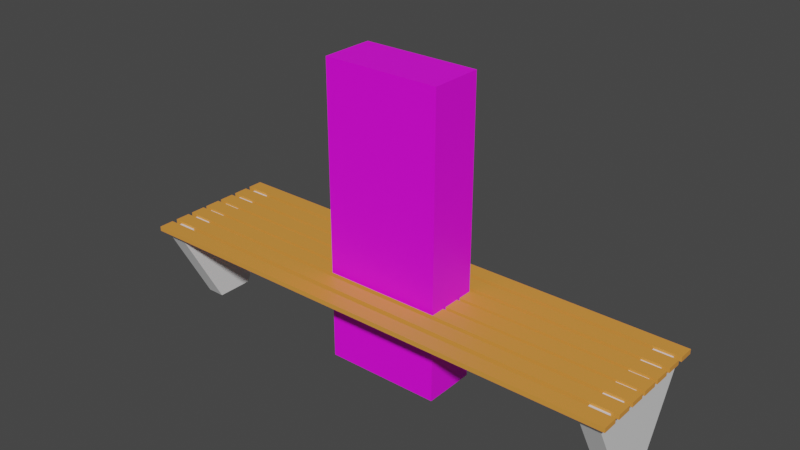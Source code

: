 # Source: Bench.blend  (saved by Blender 2.92.15; exported with 4.5.12 LTS)
import bpy
from mathutils import Matrix  # noqa: F401  (used for matrix-valued properties, if any)

bpy.ops.wm.read_factory_settings(use_empty=True)
scene = bpy.context.scene
scene.name = 'Scene'

# ---- collections
col_collection = bpy.data.collections.new('Collection'); scene.collection.children.link(col_collection)

# ---- images (referenced by path relative to the original .blend; pixels are not part of the script)
import os
ASSET_DIR = os.environ.get("B2B_ASSET_DIR", "")  # directory of the original .blend (textures are referenced by path, not embedded)
HERE = os.path.dirname(os.path.abspath(__file__))  # packed textures are extracted next to this script under _unpacked/

def load_image(name, relpath, width, height, colorspace="sRGB"):
    """Load a texture the original file referenced (path relative to the .blend, or extracted next to this script)."""
    p = next((c for c in (os.path.join(HERE, relpath), os.path.join(ASSET_DIR, relpath)) if relpath and os.path.exists(c)), "")
    if p:
        img = bpy.data.images.load(p, check_existing=True)
        img.name = name
    else:  # same state as the original file: an image datablock whose file is absent (Cycles renders it pink)
        img = bpy.data.images.new(name, width, height)
        img.source = "FILE"
        img.filepath = "//" + (relpath or name)
    img.colorspace_settings.name = colorspace
    return img
img_humandummy_png = load_image('HumanDummy.png', 'HumanDummy.png', 1024, 1024, 'sRGB')

# ---- materials (node trees are filled in below, after node groups)
mat_wood = bpy.data.materials.new('Wood')
mat_wood.use_transparent_shadow = False
mat_beton = bpy.data.materials.new('Beton')
mat_beton.use_transparent_shadow = False
mat_human = bpy.data.materials.new('Human')
mat_human.use_transparent_shadow = False

# ---- material node trees
mat_wood.use_nodes = True; mat_wood.node_tree.nodes.clear()
_N = mat_wood.node_tree.nodes; _L = mat_wood.node_tree.links
n0 = _N.new('ShaderNodeBsdfPrincipled'); n0.name = 'Principled BSDF'; n0.location = (10, 300)
n0.distribution = 'GGX'
n0.subsurface_method = 'BURLEY'
n0.inputs[0].default_value = (0.8, 0.3132, 0.05313, 1.0)
n0.inputs[3].default_value = 1.45
n0.inputs[27].default_value = (0.0, 0.0, 0.0, 1.0)
n0.inputs[28].default_value = 1.0
n1 = _N.new('ShaderNodeOutputMaterial'); n1.name = 'Material Output'; n1.location = (300, 300)
_L.new(n0.outputs[0], n1.inputs[0])
n1.is_active_output = True
mat_beton.use_nodes = True; mat_beton.node_tree.nodes.clear()
_N = mat_beton.node_tree.nodes; _L = mat_beton.node_tree.links
n0 = _N.new('ShaderNodeBsdfPrincipled'); n0.name = 'Principled BSDF'; n0.location = (10, 300)
n0.distribution = 'GGX'
n0.subsurface_method = 'BURLEY'
n0.inputs[3].default_value = 1.45
n0.inputs[27].default_value = (0.0, 0.0, 0.0, 1.0)
n0.inputs[28].default_value = 1.0
n1 = _N.new('ShaderNodeOutputMaterial'); n1.name = 'Material Output'; n1.location = (300, 300)
_L.new(n0.outputs[0], n1.inputs[0])
n1.is_active_output = True
mat_human.use_nodes = True; mat_human.node_tree.nodes.clear()
_N = mat_human.node_tree.nodes; _L = mat_human.node_tree.links
n0 = _N.new('ShaderNodeBsdfPrincipled'); n0.name = 'Principled BSDF'; n0.location = (10, 300)
n0.distribution = 'GGX'
n0.subsurface_method = 'BURLEY'
n0.inputs[3].default_value = 1.45
n0.inputs[27].default_value = (0.0, 0.0, 0.0, 1.0)
n0.inputs[28].default_value = 1.0
n1 = _N.new('ShaderNodeOutputMaterial'); n1.name = 'Material Output'; n1.location = (300, 300)
n2 = _N.new('ShaderNodeTexImage'); n2.name = 'Image Texture'; n2.location = (-280, 280)
n2.image = img_humandummy_png
_L.new(n0.outputs[0], n1.inputs[0])
_L.new(n2.outputs[0], n0.inputs[0])
n1.is_active_output = True

# ---- world
world_world = bpy.data.worlds.new('World'); scene.world = world_world
world_world.use_nodes = True; world_world.node_tree.nodes.clear()
_N = world_world.node_tree.nodes; _L = world_world.node_tree.links
n0 = _N.new('ShaderNodeOutputWorld'); n0.name = 'World Output'; n0.location = (300, 300)
n1 = _N.new('ShaderNodeBackground'); n1.name = 'Background'; n1.location = (10, 300)
n1.inputs[0].default_value = (0.05088, 0.05088, 0.05088, 1.0)
_L.new(n1.outputs[0], n0.inputs[0])
n0.is_active_output = True
world_world.color = (0.05088, 0.05088, 0.05088)
world_world.use_sun_shadow = False
world_world.sun_shadow_jitter_overblur = 0.0

# ---- meshes
me_cube_001 = bpy.data.meshes.new('Cube.001')
me_cube_001.from_pydata([(1.195, 0.0, -0.004917), (1.195, 0.0, 0.4656), (1.195, 0.09808, -0.004917), (1.195, 0.3441, 0.4656), (1.292, 0.0, -0.004917), (1.292, 0.0, 0.4656), (1.292, 0.09808, -0.004917), (1.292, 0.3441, 0.4656), (0.0, 0.06286, 0.454), (0.0, 0.06286, 0.4786), (0.0, 0.1433, 0.454), (0.0, 0.1433, 0.4786), (1.33, 0.06286, 0.454), (1.33, 0.06286, 0.4786), (1.33, 0.1433, 0.454), (1.33, 0.1433, 0.4786), (0.0, 0.1682, 0.454), (0.0, 0.1682, 0.4786), (0.0, 0.2487, 0.454), (0.0, 0.2487, 0.4786), (1.33, 0.1682, 0.454), (1.33, 0.1682, 0.4786), (1.33, 0.2487, 0.454), (1.33, 0.2487, 0.4786), (0.0, 0.0, 0.454), (0.0, 0.0, 0.4786), (0.0, 0.04274, 0.454), (0.0, 0.04274, 0.4786), (1.33, 0.0, 0.454), (1.33, 0.0, 0.4786), (1.33, 0.04274, 0.454), (1.33, 0.04274, 0.4786), (0.0, 0.2774, 0.454), (0.0, 0.2774, 0.4786), (0.0, 0.3578, 0.454), (0.0, 0.3578, 0.4786), (1.33, 0.2774, 0.454), (1.33, 0.2774, 0.4786), (1.33, 0.3578, 0.454), (1.33, 0.3578, 0.4786)], [], [(0, 1, 3, 2), (2, 3, 7, 6), (6, 7, 5, 4), (7, 3, 1, 5), (18, 19, 23, 22), (10, 11, 15, 14), (14, 15, 13, 12), (12, 13, 9, 8), (10, 14, 12, 8), (15, 11, 9, 13), (22, 23, 21, 20), (20, 21, 17, 16), (18, 22, 20, 16), (23, 19, 17, 21), (26, 27, 31, 30), (30, 31, 29, 28), (28, 29, 25, 24), (26, 30, 28, 24), (31, 27, 25, 29), (34, 35, 39, 38), (38, 39, 37, 36), (36, 37, 33, 32), (34, 38, 36, 32), (39, 35, 33, 37)])
me_cube_001.polygons.foreach_set('material_index', [1, 1, 1, 1, 0, 0, 0, 0, 0, 0, 0, 0, 0, 0, 0, 0, 0, 0, 0, 0, 0, 0, 0, 0])
_k = set([(5, 7)])
me_cube_001.attributes.new('sharp_edge', 'BOOLEAN', 'EDGE').data.foreach_set('value', [ (min(e.vertices), max(e.vertices)) in _k for e in me_cube_001.edges])
_uv = me_cube_001.uv_layers.new(name='UVMap')
_uv.uv.foreach_set('vector', [0.1256, 9.772e-05, 0.9999, 9.74e-05, 0.9999, 0.434, 0.1256, 0.1112, 0.1256, 0.1112, 0.9999, 0.434, 0.8429, 0.5249, 0.07547, 0.2468, 0.07547, 0.2468, 0.8429, 0.5249, 0.8108, 0.9432, 9.74e-05, 0.3498, 0.8429, 0.5249, 0.9999, 0.434, 0.9824, 0.949, 0.8108, 0.9432, 1.746, 0.1732, 1.746, 0.2296, -1.31, 0.2296, -1.31, 0.1732, 1.746, 0.1167, 1.746, 0.1732, -1.31, 0.1732, -1.31, 0.1167, -1.31, -0.1091, -1.31, -0.1655, -1.125, -0.1655, -1.125, -0.1091, 1.746, 0.06028, 1.746, 0.1167, -1.31, 0.1167, -1.31, 0.06028, -1.31, 0.9807, 1.746, 0.9807, 1.746, 1.166, -1.31, 1.166, -1.31, 0.7958, 1.746, 0.7958, 1.746, 0.9807, -1.31, 0.9807, -0.9405, -0.1655, -0.9405, -0.1091, -1.125, -0.1091, -1.125, -0.1655, 1.746, 0.003825, 1.746, 0.06028, -1.31, 0.06028, -1.31, 0.003825, -1.31, 0.6109, 1.746, 0.6109, 1.746, 0.7958, -1.31, 0.7958, -1.31, 0.4261, 1.746, 0.4261, 1.746, 0.6109, -1.31, 0.6109, 1.746, -0.05263, 1.746, 0.003825, -1.31, 0.003825, -1.31, -0.05263, -0.8423, -0.1655, -0.8423, -0.1091, -0.9405, -0.1091, -0.9405, -0.1655, 1.746, -0.1091, 1.746, -0.05263, -1.31, -0.05263, -1.31, -0.1091, -1.31, 0.3278, 1.746, 0.3278, 1.746, 0.4261, -1.31, 0.4261, -1.31, 0.2296, 1.746, 0.2296, 1.746, 0.3278, -1.31, 0.3278, 1.746, 0.1732, 1.746, 0.2296, -1.31, 0.2296, -1.31, 0.1732, -0.9405, -0.1655, -0.9405, -0.1091, -1.125, -0.1091, -1.125, -0.1655, 1.746, 0.003825, 1.746, 0.06028, -1.31, 0.06028, -1.31, 0.003825, -1.31, 0.6109, 1.746, 0.6109, 1.746, 0.7958, -1.31, 0.7958, -1.31, 0.4261, 1.746, 0.4261, 1.746, 0.6109, -1.31, 0.6109])
me_cube_001.materials.append(mat_wood)
me_cube_001.materials.append(mat_beton)
me_cube_001.use_remesh_fix_poles = True
me_cube_001.use_remesh_preserve_attributes = False
me_cube_001.use_mirror_vertex_groups = False
me_cube_001.update()
me_cube_001.normals_split_custom_set([tuple(v) for v in zip(*[iter([-1.0, 0.0, 0.0, -1.0, 0.0, 0.0, -1.0, 0.0, 0.0, -1.0, 0.0, 0.0, 0.0, 0.8862, -0.4634, 0.0, 0.8862, -0.4634, 0.0, 0.8862, -0.4634, 0.0, 0.8862, -0.4634, 1.0, 0.0, 0.0, 1.0, 0.0, 0.0, 1.0, 0.0, 0.0, 1.0, 0.0, 0.0, 0.0, 0.0, 1.0, 0.0, 0.0, 1.0, 0.0, 0.0, 1.0, 0.0, 0.0, 1.0, 0.0, 1.0, 0.0, 0.0, 1.0, 0.0, 0.0, 1.0, 0.0, 0.0, 1.0, 0.0, 0.0, 1.0, 0.0, 0.0, 1.0, 0.0, 0.0, 1.0, 0.0, 0.0, 1.0, 0.0, 1.0, 0.0, 0.0, 1.0, 0.0, 0.0, 1.0, 0.0, 0.0, 1.0, 0.0, 0.0, 0.0, -1.0, 0.0, 0.0, -1.0, 0.0, 0.0, -1.0, 0.0, 0.0, -1.0, 0.0, 0.0, 0.0, -1.0, 0.0, 0.0, -1.0, 0.0, 0.0, -1.0, 0.0, 0.0, -1.0, 0.0, 0.0, 1.0, 0.0, 0.0, 1.0, 0.0, 0.0, 1.0, 0.0, 0.0, 1.0, 1.0, 0.0, 0.0, 1.0, 0.0, 0.0, 1.0, 0.0, 0.0, 1.0, 0.0, 0.0, 0.0, -1.0, 0.0, 0.0, -1.0, 0.0, 0.0, -1.0, 0.0, 0.0, -1.0, 0.0, 0.0, 0.0, -1.0, 0.0, 0.0, -1.0, 0.0, 0.0, -1.0, 0.0, 0.0, -1.0, 0.0, 0.0, 1.0, 0.0, 0.0, 1.0, 0.0, 0.0, 1.0, 0.0, 0.0, 1.0, 0.0, 1.0, 0.0, 0.0, 1.0, 0.0, 0.0, 1.0, 0.0, 0.0, 1.0, 0.0, 1.0, 0.0, 0.0, 1.0, 0.0, 0.0, 1.0, 0.0, 0.0, 1.0, 0.0, 0.0, 0.0, -1.0, 0.0, 0.0, -1.0, 0.0, 0.0, -1.0, 0.0, 0.0, -1.0, 0.0, 0.0, 0.0, -1.0, 0.0, 0.0, -1.0, 0.0, 0.0, -1.0, 0.0, 0.0, -1.0, 0.0, 0.0, 1.0, 0.0, 0.0, 1.0, 0.0, 0.0, 1.0, 0.0, 0.0, 1.0, 0.0, 1.0, 0.0, 0.0, 1.0, 0.0, 0.0, 1.0, 0.0, 0.0, 1.0, 0.0, 1.0, 0.0, 0.0, 1.0, 0.0, 0.0, 1.0, 0.0, 0.0, 1.0, 0.0, 0.0, 0.0, -1.0, 0.0, 0.0, -1.0, 0.0, 0.0, -1.0, 0.0, 0.0, -1.0, 0.0, 0.0, 0.0, -1.0, 0.0, 0.0, -1.0, 0.0, 0.0, -1.0, 0.0, 0.0, -1.0, 0.0, 0.0, 1.0, 0.0, 0.0, 1.0, 0.0, 0.0, 1.0, 0.0, 0.0, 1.0])] * 3)])
me_cube_002 = bpy.data.meshes.new('Cube.002')
me_cube_002.from_pydata([(-0.3515, -0.1593, 0.006828), (-0.3515, -0.1593, 1.793), (-0.3515, 0.1593, 0.006828), (-0.3515, 0.1593, 1.793), (0.3515, -0.1593, 0.006828), (0.3515, -0.1593, 1.793), (0.3515, 0.1593, 0.006828), (0.3515, 0.1593, 1.793)], [], [(0, 1, 3, 2), (2, 3, 7, 6), (6, 7, 5, 4), (4, 5, 1, 0), (7, 3, 1, 5)])
_uv = me_cube_002.uv_layers.new(name='UVMap')
_uv.uv.foreach_set('vector', [0.5684, 1.0, 0.5684, 0.0, 0.7123, 0.0, 0.7123, 1.0, 0.352, 0.004437, 0.352, 1.004, -0.0004117, 1.004, -0.0004116, 0.004437, 0.8561, 0.0, 0.8561, 1.0, 0.7123, 1.0, 0.7123, 9.439e-09, 0.3769, 0.0001979, 0.3769, 1.0, -0.01662, 1.0, -0.01662, 0.000198, 1.0, 0.0, 1.0, 0.3524, 0.8561, 0.3524, 0.8561, 0.0])
me_cube_002.materials.append(mat_human)
me_cube_002.use_remesh_fix_poles = True
me_cube_002.use_remesh_preserve_attributes = False
me_cube_002.use_mirror_vertex_groups = False
me_cube_002.update()

# ---- objects
ob_cube = bpy.data.objects.new('Cube', me_cube_001)
ob_cube_001 = bpy.data.objects.new('Cube.001', me_cube_002)

# ---- transforms, parenting, visibility, modifiers, constraints
ob_cube.location = (0.0, 0.0, 0.0)
ob_cube.scale = (1.142, 1.142, 1.142)
ob_cube.lineart.crease_threshold = 0.0
_m = ob_cube.modifiers.new('Mirror', 'MIRROR')
_m.use_axis = (True, True, False)
_m.use_clip = True
ob_cube_001.location = (0.0, 0.0, 0.0)
ob_cube_001.lineart.crease_threshold = 0.0

# ---- collection membership
col_collection.objects.link(ob_cube)
col_collection.objects.link(ob_cube_001)

# ---- scene / render settings (as saved in the file)
scene.frame_start = 1; scene.frame_end = 250; scene.frame_set(1)
scene.render.engine = 'BLENDER_EEVEE_NEXT'
scene.cycles.use_denoising = False
scene.cycles.samples = 128
scene.cycles.sampling_pattern = 'TABULATED_SOBOL'
scene.cycles.use_adaptive_sampling = False
scene.cycles.use_light_tree = False
scene.view_settings.view_transform = 'Filmic'
bpy.context.view_layer.update()

# ---- added for rendering (the .blend has no active camera and no usable light): camera, sun
cam_auto = bpy.data.cameras.new('AutoCamera')
cam_auto.lens = 50.0
cam_auto.sensor_width = 36.0
cam_auto.clip_end = 1000.0
ob_auto_camera = bpy.data.objects.new('AutoCamera', cam_auto)
scene.collection.objects.link(ob_auto_camera)
ob_auto_camera.location = (3.35248, -4.02298, 3.57577)
ob_auto_camera.rotation_euler = (1.09748, -7.21219e-08, 0.694738)
scene.camera = ob_auto_camera
light_auto_sun = bpy.data.lights.new('AutoSun', 'SUN')
light_auto_sun.energy = 3.0
light_auto_sun.angle = 0.0523599
ob_auto_sun = bpy.data.objects.new('AutoSun', light_auto_sun)
scene.collection.objects.link(ob_auto_sun)
ob_auto_sun.rotation_euler = (0.872665, 0.174533, 0.523599)
bpy.context.view_layer.update()
